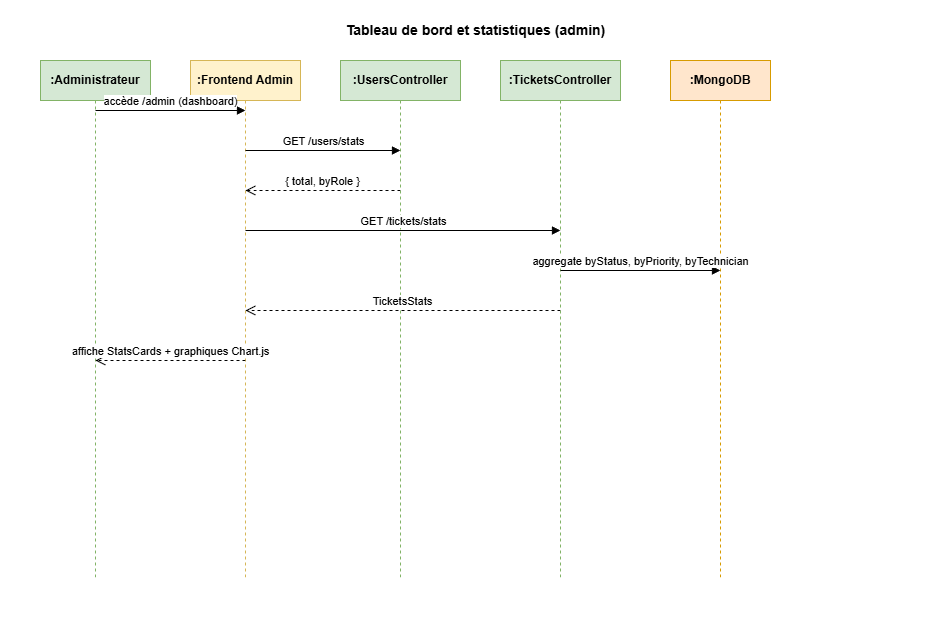

The diagram above was exported from draw.io. Its source (the exported page's mxGraphModel, read from the mxfile embedded in the PNG):
<mxGraphModel dx="368" dy="405" grid="1" gridSize="10" guides="1" tooltips="1" connect="1" arrows="1" fold="1" page="1" pageScale="1" pageWidth="950" pageHeight="620" background="#ffffff" math="0" shadow="0">
  <root>
    <mxCell id="0" />
    <mxCell id="1" parent="0" />
    <mxCell id="bg" value="" style="rounded=0;whiteSpace=wrap;html=1;fillColor=#ffffff;strokeColor=none;" parent="1" vertex="1">
      <mxGeometry width="950" height="620" as="geometry" />
    </mxCell>
    <mxCell id="title" value="Tableau de bord et statistiques (admin)" style="text;html=1;strokeColor=none;fillColor=#ffffff;align=center;fontSize=14;fontStyle=1;fontColor=#000000;" parent="1" vertex="1">
      <mxGeometry x="225" y="15" width="500" height="30" as="geometry" />
    </mxCell>
    <mxCell id="p-admin" value=":Administrateur" style="shape=umlLifeline;whiteSpace=wrap;html=1;size=40;fillColor=#d5e8d4;strokeColor=#82b366;fontColor=#000000;fontStyle=1" parent="1" vertex="1">
      <mxGeometry x="40" y="60" width="110" height="520" as="geometry" />
    </mxCell>
    <mxCell id="p-fe" value=":Frontend Admin" style="shape=umlLifeline;whiteSpace=wrap;html=1;size=40;fillColor=#fff2cc;strokeColor=#d6b656;fontColor=#000000;fontStyle=1" parent="1" vertex="1">
      <mxGeometry x="190" y="60" width="110" height="520" as="geometry" />
    </mxCell>
    <mxCell id="p-users" value=":UsersController" style="shape=umlLifeline;whiteSpace=wrap;html=1;size=40;fillColor=#d5e8d4;strokeColor=#82b366;fontColor=#000000;fontStyle=1" parent="1" vertex="1">
      <mxGeometry x="340" y="60" width="120" height="520" as="geometry" />
    </mxCell>
    <mxCell id="p-tickets" value=":TicketsController" style="shape=umlLifeline;whiteSpace=wrap;html=1;size=40;fillColor=#d5e8d4;strokeColor=#82b366;fontColor=#000000;fontStyle=1" parent="1" vertex="1">
      <mxGeometry x="500" y="60" width="120" height="520" as="geometry" />
    </mxCell>
    <mxCell id="p-db" value=":MongoDB" style="shape=umlLifeline;whiteSpace=wrap;html=1;size=40;fillColor=#ffe6cc;strokeColor=#d79b00;fontColor=#000000;fontStyle=1" parent="1" vertex="1">
      <mxGeometry x="670" y="60" width="100" height="520" as="geometry" />
    </mxCell>
    <mxCell id="m1" value="accède /admin (dashboard)" style="html=1;verticalAlign=bottom;endArrow=block;labelBackgroundColor=#ffffff;fontColor=#000000;strokeColor=#000000;" parent="1" edge="1">
      <mxGeometry relative="1" as="geometry">
        <mxPoint x="95" y="110" as="sourcePoint" />
        <mxPoint x="245" y="110" as="targetPoint" />
      </mxGeometry>
    </mxCell>
    <mxCell id="m2" value="GET /users/stats" style="html=1;verticalAlign=bottom;endArrow=block;labelBackgroundColor=#ffffff;fontColor=#000000;strokeColor=#000000;" parent="1" edge="1">
      <mxGeometry relative="1" as="geometry">
        <mxPoint x="245" y="150" as="sourcePoint" />
        <mxPoint x="400" y="150" as="targetPoint" />
      </mxGeometry>
    </mxCell>
    <mxCell id="m3" value="{ total, byRole }" style="html=1;verticalAlign=bottom;endArrow=open;dashed=1;endSize=8;labelBackgroundColor=#ffffff;fontColor=#000000;strokeColor=#000000;" parent="1" edge="1">
      <mxGeometry relative="1" as="geometry">
        <mxPoint x="400" y="190" as="sourcePoint" />
        <mxPoint x="245" y="190" as="targetPoint" />
      </mxGeometry>
    </mxCell>
    <mxCell id="m4" value="GET /tickets/stats" style="html=1;verticalAlign=bottom;endArrow=block;labelBackgroundColor=#ffffff;fontColor=#000000;strokeColor=#000000;" parent="1" edge="1">
      <mxGeometry relative="1" as="geometry">
        <mxPoint x="245" y="230" as="sourcePoint" />
        <mxPoint x="560" y="230" as="targetPoint" />
      </mxGeometry>
    </mxCell>
    <mxCell id="m5" value="aggregate byStatus, byPriority, byTechnician" style="html=1;verticalAlign=bottom;endArrow=block;labelBackgroundColor=#ffffff;fontColor=#000000;strokeColor=#000000;" parent="1" edge="1">
      <mxGeometry relative="1" as="geometry">
        <mxPoint x="560" y="270" as="sourcePoint" />
        <mxPoint x="720" y="270" as="targetPoint" />
      </mxGeometry>
    </mxCell>
    <mxCell id="m6" value="TicketsStats" style="html=1;verticalAlign=bottom;endArrow=open;dashed=1;endSize=8;labelBackgroundColor=#ffffff;fontColor=#000000;strokeColor=#000000;" parent="1" edge="1">
      <mxGeometry relative="1" as="geometry">
        <mxPoint x="560" y="310" as="sourcePoint" />
        <mxPoint x="245" y="310" as="targetPoint" />
      </mxGeometry>
    </mxCell>
    <mxCell id="m7" value="affiche StatsCards + graphiques Chart.js" style="html=1;verticalAlign=bottom;endArrow=open;dashed=1;endSize=8;labelBackgroundColor=#ffffff;fontColor=#000000;strokeColor=#000000;" parent="1" edge="1">
      <mxGeometry relative="1" as="geometry">
        <mxPoint x="245" y="360" as="sourcePoint" />
        <mxPoint x="95" y="360" as="targetPoint" />
      </mxGeometry>
    </mxCell>
  </root>
</mxGraphModel>